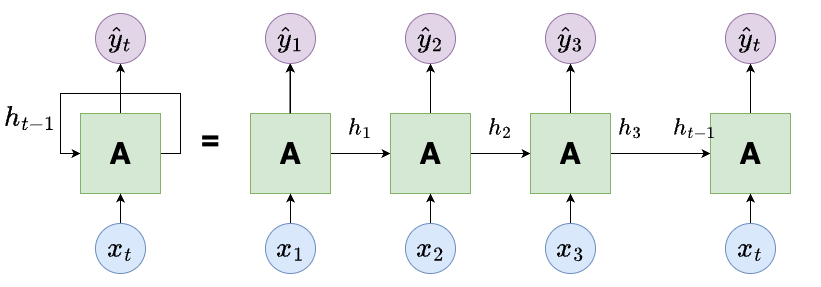

The diagram above was exported from draw.io. Its source (the exported page's mxGraphModel, read from the mxfile embedded in the PNG):
<mxGraphModel dx="1026" dy="692" grid="1" gridSize="10" guides="1" tooltips="1" connect="1" arrows="1" fold="1" page="1" pageScale="1" pageWidth="850" pageHeight="1100" math="1" shadow="0">
  <root>
    <mxCell id="0" />
    <mxCell id="1" parent="0" />
    <mxCell id="tg5G0pBxz-wgwN81ykU--7" style="edgeStyle=orthogonalEdgeStyle;rounded=0;orthogonalLoop=1;jettySize=auto;html=1;exitX=1;exitY=0.5;exitDx=0;exitDy=0;entryX=0;entryY=0.5;entryDx=0;entryDy=0;" parent="1" source="tg5G0pBxz-wgwN81ykU--1" target="tg5G0pBxz-wgwN81ykU--1" edge="1">
      <mxGeometry relative="1" as="geometry">
        <mxPoint x="100" y="290" as="targetPoint" />
        <Array as="points">
          <mxPoint x="210" y="320" />
          <mxPoint x="210" y="260" />
          <mxPoint x="90" y="260" />
          <mxPoint x="90" y="320" />
        </Array>
      </mxGeometry>
    </mxCell>
    <mxCell id="tg5G0pBxz-wgwN81ykU--8" style="edgeStyle=orthogonalEdgeStyle;rounded=0;orthogonalLoop=1;jettySize=auto;html=1;exitX=0.5;exitY=0;exitDx=0;exitDy=0;entryX=0.5;entryY=1;entryDx=0;entryDy=0;" parent="1" source="tg5G0pBxz-wgwN81ykU--1" target="tg5G0pBxz-wgwN81ykU--2" edge="1">
      <mxGeometry relative="1" as="geometry" />
    </mxCell>
    <mxCell id="tg5G0pBxz-wgwN81ykU--1" value="A" style="whiteSpace=wrap;html=1;aspect=fixed;fillColor=#d5e8d4;strokeColor=#82b366;fontSize=30;fontStyle=1" parent="1" vertex="1">
      <mxGeometry x="110" y="280" width="80" height="80" as="geometry" />
    </mxCell>
    <mxCell id="tg5G0pBxz-wgwN81ykU--2" value="&lt;font style=&quot;font-size: 24px;&quot;&gt;$$\hat{y}_t$$&lt;/font&gt;" style="ellipse;whiteSpace=wrap;html=1;aspect=fixed;fillColor=#e1d5e7;strokeColor=#9673a6;" parent="1" vertex="1">
      <mxGeometry x="125" y="180" width="50" height="50" as="geometry" />
    </mxCell>
    <mxCell id="tg5G0pBxz-wgwN81ykU--9" style="edgeStyle=orthogonalEdgeStyle;rounded=0;orthogonalLoop=1;jettySize=auto;html=1;exitX=0.5;exitY=0;exitDx=0;exitDy=0;entryX=0.5;entryY=1;entryDx=0;entryDy=0;" parent="1" source="tg5G0pBxz-wgwN81ykU--3" target="tg5G0pBxz-wgwN81ykU--1" edge="1">
      <mxGeometry relative="1" as="geometry" />
    </mxCell>
    <mxCell id="tg5G0pBxz-wgwN81ykU--3" value="&lt;font style=&quot;font-size: 24px;&quot;&gt;$$x_t$$&lt;/font&gt;" style="ellipse;whiteSpace=wrap;html=1;aspect=fixed;fillColor=#dae8fc;strokeColor=#6c8ebf;" parent="1" vertex="1">
      <mxGeometry x="125" y="390" width="50" height="50" as="geometry" />
    </mxCell>
    <mxCell id="tg5G0pBxz-wgwN81ykU--10" value="&lt;font style=&quot;font-size: 24px;&quot;&gt;$$h_{t-1}$$&lt;/font&gt;" style="text;html=1;align=center;verticalAlign=middle;whiteSpace=wrap;rounded=0;" parent="1" vertex="1">
      <mxGeometry x="30" y="270" width="60" height="30" as="geometry" />
    </mxCell>
    <mxCell id="tg5G0pBxz-wgwN81ykU--12" value="&lt;font style=&quot;font-size: 30px;&quot;&gt;&lt;b&gt;=&lt;/b&gt;&lt;/font&gt;" style="text;html=1;align=center;verticalAlign=middle;whiteSpace=wrap;rounded=0;" parent="1" vertex="1">
      <mxGeometry x="210" y="290" width="60" height="30" as="geometry" />
    </mxCell>
    <mxCell id="tg5G0pBxz-wgwN81ykU--25" style="edgeStyle=orthogonalEdgeStyle;rounded=0;orthogonalLoop=1;jettySize=auto;html=1;exitX=1;exitY=0.5;exitDx=0;exitDy=0;entryX=0;entryY=0.5;entryDx=0;entryDy=0;" parent="1" source="tg5G0pBxz-wgwN81ykU--13" target="tg5G0pBxz-wgwN81ykU--16" edge="1">
      <mxGeometry relative="1" as="geometry" />
    </mxCell>
    <mxCell id="tg5G0pBxz-wgwN81ykU--41" value="" style="edgeStyle=orthogonalEdgeStyle;rounded=0;orthogonalLoop=1;jettySize=auto;html=1;" parent="1" source="tg5G0pBxz-wgwN81ykU--13" target="tg5G0pBxz-wgwN81ykU--14" edge="1">
      <mxGeometry relative="1" as="geometry" />
    </mxCell>
    <mxCell id="tg5G0pBxz-wgwN81ykU--13" value="A" style="whiteSpace=wrap;html=1;aspect=fixed;fillColor=#d5e8d4;strokeColor=#82b366;fontSize=30;fontStyle=1" parent="1" vertex="1">
      <mxGeometry x="280" y="280" width="80" height="80" as="geometry" />
    </mxCell>
    <mxCell id="tg5G0pBxz-wgwN81ykU--14" value="&lt;font style=&quot;font-size: 24px;&quot;&gt;$$\hat{y}_1$$&lt;/font&gt;" style="ellipse;whiteSpace=wrap;html=1;aspect=fixed;fillColor=#e1d5e7;strokeColor=#9673a6;" parent="1" vertex="1">
      <mxGeometry x="295" y="180" width="50" height="50" as="geometry" />
    </mxCell>
    <mxCell id="tg5G0pBxz-wgwN81ykU--32" style="edgeStyle=orthogonalEdgeStyle;rounded=0;orthogonalLoop=1;jettySize=auto;html=1;exitX=0.5;exitY=0;exitDx=0;exitDy=0;entryX=0.5;entryY=1;entryDx=0;entryDy=0;" parent="1" source="tg5G0pBxz-wgwN81ykU--15" target="tg5G0pBxz-wgwN81ykU--13" edge="1">
      <mxGeometry relative="1" as="geometry" />
    </mxCell>
    <mxCell id="tg5G0pBxz-wgwN81ykU--15" value="&lt;font style=&quot;font-size: 24px;&quot;&gt;$$x_1$$&lt;/font&gt;" style="ellipse;whiteSpace=wrap;html=1;aspect=fixed;fillColor=#dae8fc;strokeColor=#6c8ebf;" parent="1" vertex="1">
      <mxGeometry x="295" y="390" width="50" height="50" as="geometry" />
    </mxCell>
    <mxCell id="tg5G0pBxz-wgwN81ykU--26" style="edgeStyle=orthogonalEdgeStyle;rounded=0;orthogonalLoop=1;jettySize=auto;html=1;exitX=1;exitY=0.5;exitDx=0;exitDy=0;entryX=0;entryY=0.5;entryDx=0;entryDy=0;" parent="1" source="tg5G0pBxz-wgwN81ykU--16" target="tg5G0pBxz-wgwN81ykU--19" edge="1">
      <mxGeometry relative="1" as="geometry" />
    </mxCell>
    <mxCell id="tg5G0pBxz-wgwN81ykU--34" style="edgeStyle=orthogonalEdgeStyle;rounded=0;orthogonalLoop=1;jettySize=auto;html=1;exitX=0.5;exitY=0;exitDx=0;exitDy=0;entryX=0.5;entryY=1;entryDx=0;entryDy=0;" parent="1" source="tg5G0pBxz-wgwN81ykU--16" target="tg5G0pBxz-wgwN81ykU--17" edge="1">
      <mxGeometry relative="1" as="geometry" />
    </mxCell>
    <mxCell id="tg5G0pBxz-wgwN81ykU--16" value="A" style="whiteSpace=wrap;html=1;aspect=fixed;fillColor=#d5e8d4;strokeColor=#82b366;fontSize=30;fontStyle=1" parent="1" vertex="1">
      <mxGeometry x="420" y="280" width="80" height="80" as="geometry" />
    </mxCell>
    <mxCell id="tg5G0pBxz-wgwN81ykU--17" value="&lt;font style=&quot;font-size: 24px;&quot;&gt;$$\hat{y}_2$$&lt;/font&gt;" style="ellipse;whiteSpace=wrap;html=1;aspect=fixed;fillColor=#e1d5e7;strokeColor=#9673a6;" parent="1" vertex="1">
      <mxGeometry x="435" y="180" width="50" height="50" as="geometry" />
    </mxCell>
    <mxCell id="tg5G0pBxz-wgwN81ykU--33" style="edgeStyle=orthogonalEdgeStyle;rounded=0;orthogonalLoop=1;jettySize=auto;html=1;exitX=0.5;exitY=0;exitDx=0;exitDy=0;entryX=0.5;entryY=1;entryDx=0;entryDy=0;" parent="1" source="tg5G0pBxz-wgwN81ykU--18" target="tg5G0pBxz-wgwN81ykU--16" edge="1">
      <mxGeometry relative="1" as="geometry" />
    </mxCell>
    <mxCell id="tg5G0pBxz-wgwN81ykU--18" value="&lt;font style=&quot;font-size: 24px;&quot;&gt;$$x_2$$&lt;/font&gt;" style="ellipse;whiteSpace=wrap;html=1;aspect=fixed;fillColor=#dae8fc;strokeColor=#6c8ebf;" parent="1" vertex="1">
      <mxGeometry x="435" y="390" width="50" height="50" as="geometry" />
    </mxCell>
    <mxCell id="tg5G0pBxz-wgwN81ykU--27" style="edgeStyle=orthogonalEdgeStyle;rounded=0;orthogonalLoop=1;jettySize=auto;html=1;exitX=1;exitY=0.5;exitDx=0;exitDy=0;entryX=0;entryY=0.5;entryDx=0;entryDy=0;" parent="1" source="tg5G0pBxz-wgwN81ykU--19" target="tg5G0pBxz-wgwN81ykU--22" edge="1">
      <mxGeometry relative="1" as="geometry" />
    </mxCell>
    <mxCell id="tg5G0pBxz-wgwN81ykU--36" style="edgeStyle=orthogonalEdgeStyle;rounded=0;orthogonalLoop=1;jettySize=auto;html=1;exitX=0.5;exitY=0;exitDx=0;exitDy=0;entryX=0.5;entryY=1;entryDx=0;entryDy=0;" parent="1" source="tg5G0pBxz-wgwN81ykU--19" target="tg5G0pBxz-wgwN81ykU--20" edge="1">
      <mxGeometry relative="1" as="geometry" />
    </mxCell>
    <mxCell id="tg5G0pBxz-wgwN81ykU--19" value="A" style="whiteSpace=wrap;html=1;aspect=fixed;fillColor=#d5e8d4;strokeColor=#82b366;fontSize=30;fontStyle=1" parent="1" vertex="1">
      <mxGeometry x="560" y="280" width="80" height="80" as="geometry" />
    </mxCell>
    <mxCell id="tg5G0pBxz-wgwN81ykU--20" value="&lt;font style=&quot;font-size: 24px;&quot;&gt;$$\hat{y}_3$$&lt;/font&gt;" style="ellipse;whiteSpace=wrap;html=1;aspect=fixed;fillColor=#e1d5e7;strokeColor=#9673a6;" parent="1" vertex="1">
      <mxGeometry x="575" y="180" width="50" height="50" as="geometry" />
    </mxCell>
    <mxCell id="tg5G0pBxz-wgwN81ykU--35" style="edgeStyle=orthogonalEdgeStyle;rounded=0;orthogonalLoop=1;jettySize=auto;html=1;exitX=0.5;exitY=0;exitDx=0;exitDy=0;entryX=0.5;entryY=1;entryDx=0;entryDy=0;" parent="1" source="tg5G0pBxz-wgwN81ykU--21" target="tg5G0pBxz-wgwN81ykU--19" edge="1">
      <mxGeometry relative="1" as="geometry" />
    </mxCell>
    <mxCell id="tg5G0pBxz-wgwN81ykU--21" value="&lt;font style=&quot;font-size: 24px;&quot;&gt;$$x_3$$&lt;/font&gt;" style="ellipse;whiteSpace=wrap;html=1;aspect=fixed;fillColor=#dae8fc;strokeColor=#6c8ebf;" parent="1" vertex="1">
      <mxGeometry x="575" y="390" width="50" height="50" as="geometry" />
    </mxCell>
    <mxCell id="tg5G0pBxz-wgwN81ykU--39" style="edgeStyle=orthogonalEdgeStyle;rounded=0;orthogonalLoop=1;jettySize=auto;html=1;exitX=0.5;exitY=0;exitDx=0;exitDy=0;entryX=0.5;entryY=1;entryDx=0;entryDy=0;" parent="1" source="tg5G0pBxz-wgwN81ykU--22" target="tg5G0pBxz-wgwN81ykU--23" edge="1">
      <mxGeometry relative="1" as="geometry" />
    </mxCell>
    <mxCell id="tg5G0pBxz-wgwN81ykU--22" value="A" style="whiteSpace=wrap;html=1;aspect=fixed;fillColor=#d5e8d4;strokeColor=#82b366;fontSize=30;fontStyle=1" parent="1" vertex="1">
      <mxGeometry x="740" y="280" width="80" height="80" as="geometry" />
    </mxCell>
    <mxCell id="tg5G0pBxz-wgwN81ykU--23" value="&lt;font style=&quot;font-size: 24px;&quot;&gt;$$\hat{y}_t$$&lt;/font&gt;" style="ellipse;whiteSpace=wrap;html=1;aspect=fixed;fillColor=#e1d5e7;strokeColor=#9673a6;" parent="1" vertex="1">
      <mxGeometry x="755" y="180" width="50" height="50" as="geometry" />
    </mxCell>
    <mxCell id="tg5G0pBxz-wgwN81ykU--40" style="edgeStyle=orthogonalEdgeStyle;rounded=0;orthogonalLoop=1;jettySize=auto;html=1;exitX=0.5;exitY=0;exitDx=0;exitDy=0;entryX=0.5;entryY=1;entryDx=0;entryDy=0;" parent="1" source="tg5G0pBxz-wgwN81ykU--24" target="tg5G0pBxz-wgwN81ykU--22" edge="1">
      <mxGeometry relative="1" as="geometry" />
    </mxCell>
    <mxCell id="tg5G0pBxz-wgwN81ykU--24" value="&lt;font style=&quot;font-size: 24px;&quot;&gt;$$x_t$$&lt;/font&gt;" style="ellipse;whiteSpace=wrap;html=1;aspect=fixed;fillColor=#dae8fc;strokeColor=#6c8ebf;" parent="1" vertex="1">
      <mxGeometry x="755" y="390" width="50" height="50" as="geometry" />
    </mxCell>
    <mxCell id="tg5G0pBxz-wgwN81ykU--28" value="&lt;font style=&quot;font-size: 20px;&quot;&gt;$$h_1$$&lt;/font&gt;" style="text;html=1;align=center;verticalAlign=middle;whiteSpace=wrap;rounded=0;" parent="1" vertex="1">
      <mxGeometry x="360" y="280" width="60" height="30" as="geometry" />
    </mxCell>
    <mxCell id="tg5G0pBxz-wgwN81ykU--29" value="&lt;font style=&quot;font-size: 20px;&quot;&gt;$$h_2$$&lt;/font&gt;" style="text;html=1;align=center;verticalAlign=middle;whiteSpace=wrap;rounded=0;" parent="1" vertex="1">
      <mxGeometry x="500" y="280" width="60" height="30" as="geometry" />
    </mxCell>
    <mxCell id="tg5G0pBxz-wgwN81ykU--31" style="edgeStyle=orthogonalEdgeStyle;rounded=0;orthogonalLoop=1;jettySize=auto;html=1;exitX=0.5;exitY=0;exitDx=0;exitDy=0;" parent="1" edge="1">
      <mxGeometry relative="1" as="geometry">
        <mxPoint x="319.5" y="280" as="sourcePoint" />
        <mxPoint x="319.5" y="230" as="targetPoint" />
        <Array as="points">
          <mxPoint x="319.5" y="240" />
          <mxPoint x="319.5" y="240" />
        </Array>
      </mxGeometry>
    </mxCell>
    <mxCell id="tg5G0pBxz-wgwN81ykU--37" value="&lt;font style=&quot;font-size: 20px;&quot;&gt;$$h_3$$&lt;/font&gt;" style="text;html=1;align=center;verticalAlign=middle;whiteSpace=wrap;rounded=0;" parent="1" vertex="1">
      <mxGeometry x="630" y="280" width="60" height="30" as="geometry" />
    </mxCell>
    <mxCell id="tg5G0pBxz-wgwN81ykU--38" value="&lt;font style=&quot;font-size: 20px;&quot;&gt;$$h_{t-1}$$&lt;/font&gt;" style="text;html=1;align=center;verticalAlign=middle;whiteSpace=wrap;rounded=0;" parent="1" vertex="1">
      <mxGeometry x="695" y="280" width="60" height="30" as="geometry" />
    </mxCell>
  </root>
</mxGraphModel>